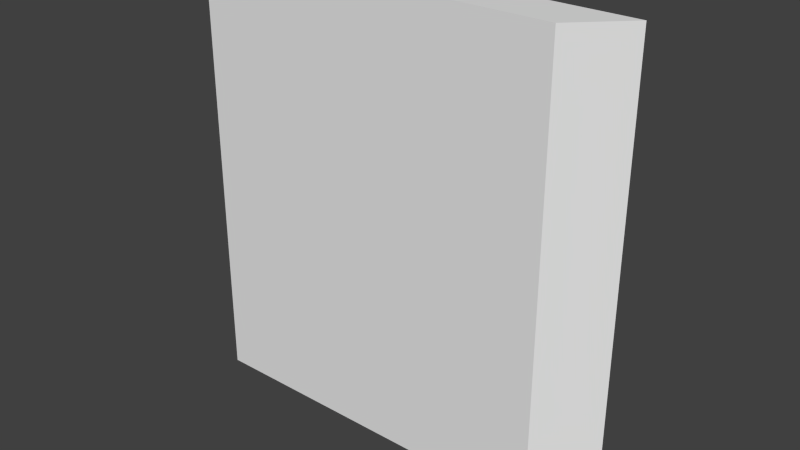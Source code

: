 # Source: wall11.blend  (saved by Blender 2.76.0; exported with 4.5.12 LTS)
import bpy
from mathutils import Matrix  # noqa: F401  (used for matrix-valued properties, if any)

bpy.ops.wm.read_factory_settings(use_empty=True)
scene = bpy.context.scene
scene.name = 'Scene'

# ---- collections
col_collection_1 = bpy.data.collections.new('Collection 1'); scene.collection.children.link(col_collection_1)

# ---- materials (node trees are filled in below, after node groups)
mat_material = bpy.data.materials.new('Material')
mat_material.alpha_threshold = 0.0
mat_material.use_transparent_shadow = False
mat_material.roughness = 0.5
mat_material.line_color = (0.0, 0.0, 0.0, 1.0)

# ---- material node trees

# ---- world
world_world = bpy.data.worlds.new('World'); scene.world = world_world
world_world.color = (0.05088, 0.05088, 0.05088)
world_world.use_sun_shadow = False
world_world.sun_shadow_jitter_overblur = 0.0
world_world.cycles.sampling_method = 'MANUAL'
world_world.cycles.sample_map_resolution = 256

# ---- meshes
me_cube = bpy.data.meshes.new('Cube')
me_cube.from_pydata([(1.406, 0.1562, 0.0), (1.094, -0.1562, 0.0), (-1.406, -0.1562, 0.0), (-1.094, 0.1562, 0.0), (1.406, 0.1562, 3.0), (1.094, -0.1562, 3.0), (-1.406, -0.1562, 3.0), (-1.094, 0.1562, 3.0)], [], [(0, 1, 2, 3), (4, 7, 6, 5), (0, 4, 5, 1), (1, 5, 6, 2), (2, 6, 7, 3), (4, 0, 3, 7)])
me_cube.materials.append(mat_material)
me_cube.use_remesh_preserve_volume = False
me_cube.use_remesh_preserve_attributes = False
me_cube.use_mirror_vertex_groups = False
me_cube.update()

# ---- objects
ob_cube = bpy.data.objects.new('Cube', me_cube)

# ---- transforms, parenting, visibility, modifiers, constraints
ob_cube.location = (0.0, 0.0, 0.0)
ob_cube.lock_rotations_4d = False
ob_cube.empty_display_type = 'ARROWS'
ob_cube.lineart.crease_threshold = 0.0

# ---- collection membership
col_collection_1.objects.link(ob_cube)

# ---- scene / render settings (as saved in the file)
scene.frame_start = 1; scene.frame_end = 250; scene.frame_set(1)
scene.render.engine = 'BLENDER_EEVEE_NEXT'
scene.render.resolution_percentage = 50
scene.render.dither_intensity = 0.0
scene.cycles.use_denoising = False
scene.cycles.samples = 10
scene.cycles.sampling_pattern = 'TABULATED_SOBOL'
scene.cycles.light_sampling_threshold = 0.0
scene.cycles.use_adaptive_sampling = False
scene.cycles.use_light_tree = False
scene.cycles.blur_glossy = 0.0
scene.cycles.pixel_filter_type = 'GAUSSIAN'
scene.cycles.sample_clamp_indirect = 0.0
scene.view_settings.view_transform = 'Standard'
bpy.context.view_layer.update()

# ---- added for rendering (the .blend has no active camera and no usable light): camera, sun
cam_auto = bpy.data.cameras.new('AutoCamera')
cam_auto.lens = 50.0
cam_auto.sensor_width = 36.0
cam_auto.clip_end = 1000.0
ob_auto_camera = bpy.data.objects.new('AutoCamera', cam_auto)
scene.collection.objects.link(ob_auto_camera)
ob_auto_camera.location = (3.81568, -4.57881, 4.55254)
ob_auto_camera.rotation_euler = (1.09748, -7.21219e-08, 0.694738)
scene.camera = ob_auto_camera
light_auto_sun = bpy.data.lights.new('AutoSun', 'SUN')
light_auto_sun.energy = 3.0
light_auto_sun.angle = 0.0523599
ob_auto_sun = bpy.data.objects.new('AutoSun', light_auto_sun)
scene.collection.objects.link(ob_auto_sun)
ob_auto_sun.rotation_euler = (0.872665, 0.174533, 0.523599)
bpy.context.view_layer.update()
